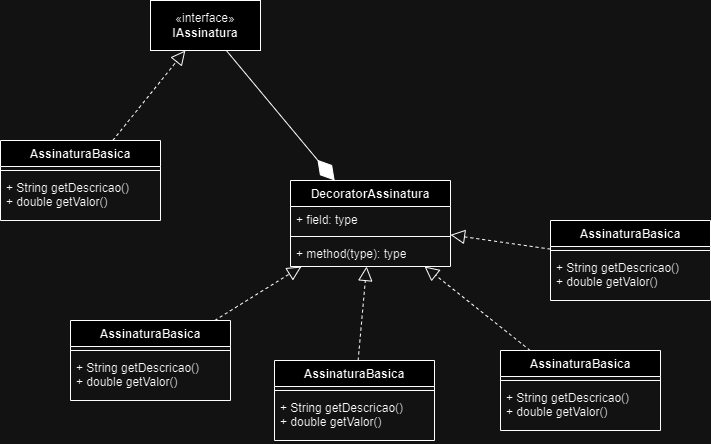

The diagram above was exported from draw.io. Its source (the exported page's mxGraphModel, read from the mxfile embedded in the PNG):
<mxGraphModel dx="1434" dy="818" grid="1" gridSize="10" guides="1" tooltips="1" connect="1" arrows="1" fold="1" page="1" pageScale="1" pageWidth="827" pageHeight="1169" math="0" shadow="0">
  <root>
    <mxCell id="0" />
    <mxCell id="1" parent="0" />
    <mxCell id="qtVzBqlDcM4UrZhbkXEc-5" value="«interface»&lt;br&gt;&lt;b&gt;IAssinatura&lt;/b&gt;" style="html=1;whiteSpace=wrap;" parent="1" vertex="1">
      <mxGeometry x="210" y="80" width="110" height="50" as="geometry" />
    </mxCell>
    <mxCell id="qtVzBqlDcM4UrZhbkXEc-6" value="AssinaturaBasica" style="swimlane;fontStyle=1;align=center;verticalAlign=top;childLayout=stackLayout;horizontal=1;startSize=26;horizontalStack=0;resizeParent=1;resizeParentMax=0;resizeLast=0;collapsible=1;marginBottom=0;whiteSpace=wrap;html=1;" parent="1" vertex="1">
      <mxGeometry x="60" y="220" width="160" height="80" as="geometry" />
    </mxCell>
    <mxCell id="qtVzBqlDcM4UrZhbkXEc-8" value="" style="line;strokeWidth=1;fillColor=none;align=left;verticalAlign=middle;spacingTop=-1;spacingLeft=3;spacingRight=3;rotatable=0;labelPosition=right;points=[];portConstraint=eastwest;strokeColor=inherit;" parent="qtVzBqlDcM4UrZhbkXEc-6" vertex="1">
      <mxGeometry y="26" width="160" height="8" as="geometry" />
    </mxCell>
    <mxCell id="qtVzBqlDcM4UrZhbkXEc-9" value="+ String getDescricao()&lt;div&gt;+ double getValor()&lt;/div&gt;" style="text;strokeColor=none;fillColor=none;align=left;verticalAlign=top;spacingLeft=4;spacingRight=4;overflow=hidden;rotatable=0;points=[[0,0.5],[1,0.5]];portConstraint=eastwest;whiteSpace=wrap;html=1;" parent="qtVzBqlDcM4UrZhbkXEc-6" vertex="1">
      <mxGeometry y="34" width="160" height="46" as="geometry" />
    </mxCell>
    <mxCell id="qtVzBqlDcM4UrZhbkXEc-12" value="AssinaturaBasica" style="swimlane;fontStyle=1;align=center;verticalAlign=top;childLayout=stackLayout;horizontal=1;startSize=26;horizontalStack=0;resizeParent=1;resizeParentMax=0;resizeLast=0;collapsible=1;marginBottom=0;whiteSpace=wrap;html=1;" parent="1" vertex="1">
      <mxGeometry x="610" y="300" width="160" height="80" as="geometry" />
    </mxCell>
    <mxCell id="qtVzBqlDcM4UrZhbkXEc-13" value="" style="line;strokeWidth=1;fillColor=none;align=left;verticalAlign=middle;spacingTop=-1;spacingLeft=3;spacingRight=3;rotatable=0;labelPosition=right;points=[];portConstraint=eastwest;strokeColor=inherit;" parent="qtVzBqlDcM4UrZhbkXEc-12" vertex="1">
      <mxGeometry y="26" width="160" height="8" as="geometry" />
    </mxCell>
    <mxCell id="qtVzBqlDcM4UrZhbkXEc-14" value="+ String getDescricao()&lt;div&gt;+ double getValor()&lt;/div&gt;" style="text;strokeColor=none;fillColor=none;align=left;verticalAlign=top;spacingLeft=4;spacingRight=4;overflow=hidden;rotatable=0;points=[[0,0.5],[1,0.5]];portConstraint=eastwest;whiteSpace=wrap;html=1;" parent="qtVzBqlDcM4UrZhbkXEc-12" vertex="1">
      <mxGeometry y="34" width="160" height="46" as="geometry" />
    </mxCell>
    <mxCell id="qtVzBqlDcM4UrZhbkXEc-15" value="AssinaturaBasica" style="swimlane;fontStyle=1;align=center;verticalAlign=top;childLayout=stackLayout;horizontal=1;startSize=26;horizontalStack=0;resizeParent=1;resizeParentMax=0;resizeLast=0;collapsible=1;marginBottom=0;whiteSpace=wrap;html=1;" parent="1" vertex="1">
      <mxGeometry x="560" y="430" width="160" height="80" as="geometry" />
    </mxCell>
    <mxCell id="qtVzBqlDcM4UrZhbkXEc-16" value="" style="line;strokeWidth=1;fillColor=none;align=left;verticalAlign=middle;spacingTop=-1;spacingLeft=3;spacingRight=3;rotatable=0;labelPosition=right;points=[];portConstraint=eastwest;strokeColor=inherit;" parent="qtVzBqlDcM4UrZhbkXEc-15" vertex="1">
      <mxGeometry y="26" width="160" height="8" as="geometry" />
    </mxCell>
    <mxCell id="qtVzBqlDcM4UrZhbkXEc-17" value="+ String getDescricao()&lt;div&gt;+ double getValor()&lt;/div&gt;" style="text;strokeColor=none;fillColor=none;align=left;verticalAlign=top;spacingLeft=4;spacingRight=4;overflow=hidden;rotatable=0;points=[[0,0.5],[1,0.5]];portConstraint=eastwest;whiteSpace=wrap;html=1;" parent="qtVzBqlDcM4UrZhbkXEc-15" vertex="1">
      <mxGeometry y="34" width="160" height="46" as="geometry" />
    </mxCell>
    <mxCell id="qtVzBqlDcM4UrZhbkXEc-18" value="AssinaturaBasica" style="swimlane;fontStyle=1;align=center;verticalAlign=top;childLayout=stackLayout;horizontal=1;startSize=26;horizontalStack=0;resizeParent=1;resizeParentMax=0;resizeLast=0;collapsible=1;marginBottom=0;whiteSpace=wrap;html=1;" parent="1" vertex="1">
      <mxGeometry x="334" y="440" width="160" height="80" as="geometry" />
    </mxCell>
    <mxCell id="qtVzBqlDcM4UrZhbkXEc-19" value="" style="line;strokeWidth=1;fillColor=none;align=left;verticalAlign=middle;spacingTop=-1;spacingLeft=3;spacingRight=3;rotatable=0;labelPosition=right;points=[];portConstraint=eastwest;strokeColor=inherit;" parent="qtVzBqlDcM4UrZhbkXEc-18" vertex="1">
      <mxGeometry y="26" width="160" height="8" as="geometry" />
    </mxCell>
    <mxCell id="qtVzBqlDcM4UrZhbkXEc-20" value="+ String getDescricao()&lt;div&gt;+ double getValor()&lt;/div&gt;" style="text;strokeColor=none;fillColor=none;align=left;verticalAlign=top;spacingLeft=4;spacingRight=4;overflow=hidden;rotatable=0;points=[[0,0.5],[1,0.5]];portConstraint=eastwest;whiteSpace=wrap;html=1;" parent="qtVzBqlDcM4UrZhbkXEc-18" vertex="1">
      <mxGeometry y="34" width="160" height="46" as="geometry" />
    </mxCell>
    <mxCell id="qtVzBqlDcM4UrZhbkXEc-21" value="AssinaturaBasica" style="swimlane;fontStyle=1;align=center;verticalAlign=top;childLayout=stackLayout;horizontal=1;startSize=26;horizontalStack=0;resizeParent=1;resizeParentMax=0;resizeLast=0;collapsible=1;marginBottom=0;whiteSpace=wrap;html=1;" parent="1" vertex="1">
      <mxGeometry x="130" y="400" width="160" height="80" as="geometry" />
    </mxCell>
    <mxCell id="qtVzBqlDcM4UrZhbkXEc-22" value="" style="line;strokeWidth=1;fillColor=none;align=left;verticalAlign=middle;spacingTop=-1;spacingLeft=3;spacingRight=3;rotatable=0;labelPosition=right;points=[];portConstraint=eastwest;strokeColor=inherit;" parent="qtVzBqlDcM4UrZhbkXEc-21" vertex="1">
      <mxGeometry y="26" width="160" height="8" as="geometry" />
    </mxCell>
    <mxCell id="qtVzBqlDcM4UrZhbkXEc-23" value="+ String getDescricao()&lt;div&gt;+ double getValor()&lt;/div&gt;" style="text;strokeColor=none;fillColor=none;align=left;verticalAlign=top;spacingLeft=4;spacingRight=4;overflow=hidden;rotatable=0;points=[[0,0.5],[1,0.5]];portConstraint=eastwest;whiteSpace=wrap;html=1;" parent="qtVzBqlDcM4UrZhbkXEc-21" vertex="1">
      <mxGeometry y="34" width="160" height="46" as="geometry" />
    </mxCell>
    <mxCell id="qtVzBqlDcM4UrZhbkXEc-24" value="" style="endArrow=block;dashed=1;endFill=0;endSize=12;html=1;rounded=0;" parent="1" source="qtVzBqlDcM4UrZhbkXEc-6" target="qtVzBqlDcM4UrZhbkXEc-5" edge="1">
      <mxGeometry width="160" relative="1" as="geometry">
        <mxPoint x="50" y="150" as="sourcePoint" />
        <mxPoint x="210" y="150" as="targetPoint" />
      </mxGeometry>
    </mxCell>
    <mxCell id="qtVzBqlDcM4UrZhbkXEc-25" value="DecoratorAssinatura" style="swimlane;fontStyle=1;align=center;verticalAlign=top;childLayout=stackLayout;horizontal=1;startSize=26;horizontalStack=0;resizeParent=1;resizeParentMax=0;resizeLast=0;collapsible=1;marginBottom=0;whiteSpace=wrap;html=1;" parent="1" vertex="1">
      <mxGeometry x="350" y="260" width="160" height="86" as="geometry" />
    </mxCell>
    <mxCell id="qtVzBqlDcM4UrZhbkXEc-26" value="+ field: type" style="text;strokeColor=none;fillColor=none;align=left;verticalAlign=top;spacingLeft=4;spacingRight=4;overflow=hidden;rotatable=0;points=[[0,0.5],[1,0.5]];portConstraint=eastwest;whiteSpace=wrap;html=1;" parent="qtVzBqlDcM4UrZhbkXEc-25" vertex="1">
      <mxGeometry y="26" width="160" height="26" as="geometry" />
    </mxCell>
    <mxCell id="qtVzBqlDcM4UrZhbkXEc-27" value="" style="line;strokeWidth=1;fillColor=none;align=left;verticalAlign=middle;spacingTop=-1;spacingLeft=3;spacingRight=3;rotatable=0;labelPosition=right;points=[];portConstraint=eastwest;strokeColor=inherit;" parent="qtVzBqlDcM4UrZhbkXEc-25" vertex="1">
      <mxGeometry y="52" width="160" height="8" as="geometry" />
    </mxCell>
    <mxCell id="qtVzBqlDcM4UrZhbkXEc-28" value="+ method(type): type" style="text;strokeColor=none;fillColor=none;align=left;verticalAlign=top;spacingLeft=4;spacingRight=4;overflow=hidden;rotatable=0;points=[[0,0.5],[1,0.5]];portConstraint=eastwest;whiteSpace=wrap;html=1;" parent="qtVzBqlDcM4UrZhbkXEc-25" vertex="1">
      <mxGeometry y="60" width="160" height="26" as="geometry" />
    </mxCell>
    <mxCell id="b4I9i_8BxxokIKblLZ2P-2" value="" style="endArrow=diamondThin;endFill=1;endSize=24;html=1;rounded=0;" edge="1" parent="1" source="qtVzBqlDcM4UrZhbkXEc-5" target="qtVzBqlDcM4UrZhbkXEc-25">
      <mxGeometry width="160" relative="1" as="geometry">
        <mxPoint x="190" y="590" as="sourcePoint" />
        <mxPoint x="350" y="590" as="targetPoint" />
      </mxGeometry>
    </mxCell>
    <mxCell id="b4I9i_8BxxokIKblLZ2P-5" value="" style="endArrow=block;dashed=1;endFill=0;endSize=12;html=1;rounded=0;" edge="1" parent="1" source="qtVzBqlDcM4UrZhbkXEc-15" target="qtVzBqlDcM4UrZhbkXEc-25">
      <mxGeometry width="160" relative="1" as="geometry">
        <mxPoint x="710" y="570" as="sourcePoint" />
        <mxPoint x="783" y="480" as="targetPoint" />
      </mxGeometry>
    </mxCell>
    <mxCell id="b4I9i_8BxxokIKblLZ2P-6" value="" style="endArrow=block;dashed=1;endFill=0;endSize=12;html=1;rounded=0;" edge="1" parent="1" source="qtVzBqlDcM4UrZhbkXEc-18" target="qtVzBqlDcM4UrZhbkXEc-25">
      <mxGeometry width="160" relative="1" as="geometry">
        <mxPoint x="463.5" y="450" as="sourcePoint" />
        <mxPoint x="536.5" y="360" as="targetPoint" />
      </mxGeometry>
    </mxCell>
    <mxCell id="b4I9i_8BxxokIKblLZ2P-7" value="" style="endArrow=block;dashed=1;endFill=0;endSize=12;html=1;rounded=0;" edge="1" parent="1" source="qtVzBqlDcM4UrZhbkXEc-12" target="qtVzBqlDcM4UrZhbkXEc-25">
      <mxGeometry width="160" relative="1" as="geometry">
        <mxPoint x="202" y="250" as="sourcePoint" />
        <mxPoint x="275" y="160" as="targetPoint" />
        <Array as="points" />
      </mxGeometry>
    </mxCell>
    <mxCell id="b4I9i_8BxxokIKblLZ2P-8" value="" style="endArrow=block;dashed=1;endFill=0;endSize=12;html=1;rounded=0;" edge="1" parent="1" source="qtVzBqlDcM4UrZhbkXEc-21" target="qtVzBqlDcM4UrZhbkXEc-25">
      <mxGeometry width="160" relative="1" as="geometry">
        <mxPoint x="620" y="240" as="sourcePoint" />
        <mxPoint x="693" y="150" as="targetPoint" />
      </mxGeometry>
    </mxCell>
  </root>
</mxGraphModel>